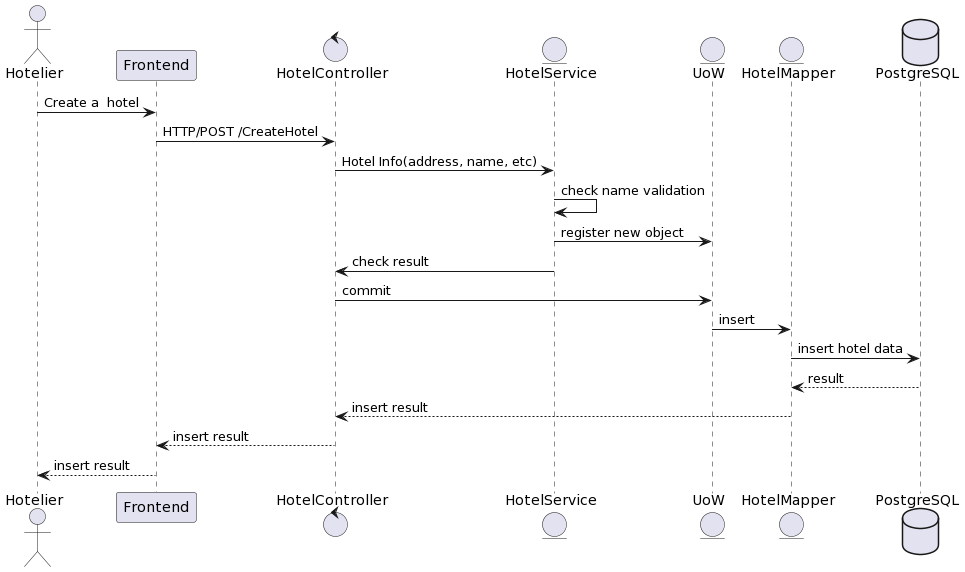

The diagram above was rendered by PlantUML. Its source (embedded in the PNG):
@startuml
actor       Hotelier    as hotelier
participant Frontend    as FE
control     HotelController     as HC
entity      HotelService      as HS
entity      UoW         as uow
entity      HotelMapper      as mapper
database    PostgreSQL    as db

hotelier -> FE: Create a  hotel
FE -> HC: HTTP/POST /CreateHotel
HC -> HS: Hotel Info(address, name, etc)
HS -> HS: check name validation
HS -> uow: register new object
HS -> HC: check result
HC -> uow: commit
uow -> mapper: insert
mapper -> db: insert hotel data
mapper <-- db: result
HC <-- mapper: insert result
FE <-- HC: insert result
hotelier <--  FE: insert result
@enduml